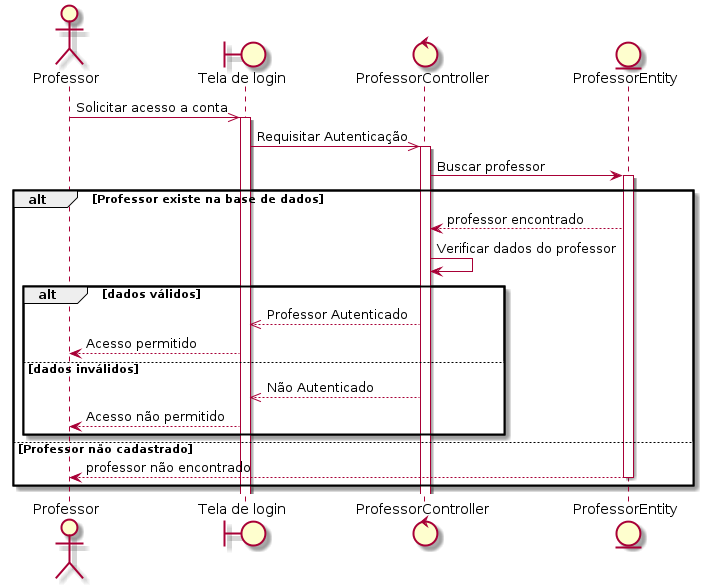

The diagram above was rendered by PlantUML. Its source (embedded in the PNG):
@startuml
actor Professor
boundary "Tela de login" as login
control  ProfessorController
entity ProfessorEntity

Professor ->> login: Solicitar acesso a conta
activate login
login ->> ProfessorController: Requisitar Autenticação
activate ProfessorController

ProfessorController -> ProfessorEntity: Buscar professor
    activate ProfessorEntity
    alt Professor existe na base de dados
        
        ProfessorEntity --> ProfessorController: professor encontrado
         ProfessorController -> ProfessorController: Verificar dados do professor
        alt dados válidos
            ProfessorController -->> login: Professor Autenticado
            login --> Professor: Acesso permitido 
        else dados inválidos
            
            login <<-- ProfessorController: Não Autenticado
            login --> Professor: Acesso não permitido
        end
       
    else Professor não cadastrado
        
        ProfessorEntity --> Professor: professor não encontrado
        deactivate ProfessorEntity
end
@enduml